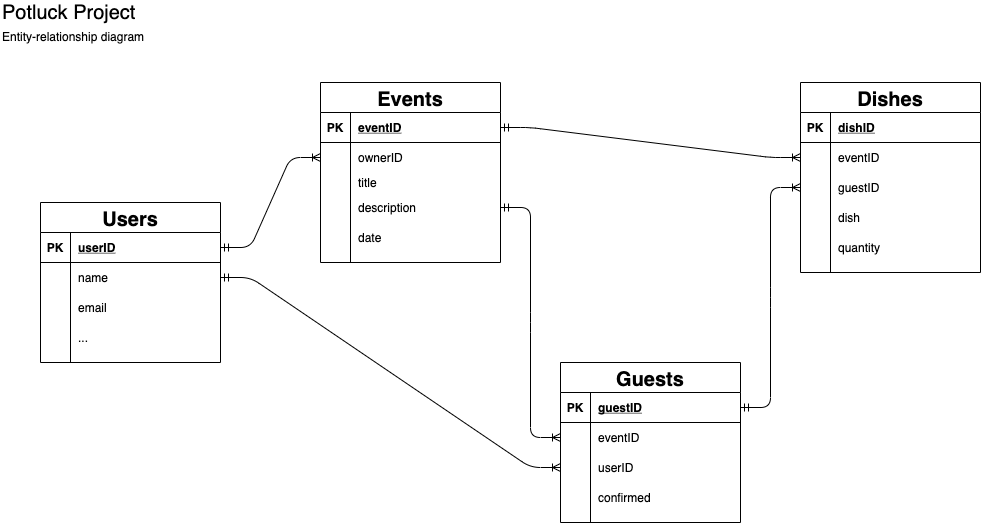

The diagram above was exported from draw.io. Its source (the exported page's mxGraphModel, read from the mxfile embedded in the PNG):
<mxGraphModel dx="1392" dy="801" grid="1" gridSize="10" guides="1" tooltips="1" connect="1" arrows="1" fold="1" page="1" pageScale="1" pageWidth="1100" pageHeight="850" background="#ffffff" math="0" shadow="0">
  <root>
    <mxCell id="0" />
    <mxCell id="1" parent="0" />
    <mxCell id="jlmx12DZaRkTQezgC5Pu-1" value="Potluck Project" style="text;html=1;strokeColor=none;fillColor=none;align=left;verticalAlign=middle;whiteSpace=wrap;rounded=0;fontSize=20;" vertex="1" parent="1">
      <mxGeometry x="40" y="40" width="220" height="20" as="geometry" />
    </mxCell>
    <mxCell id="jlmx12DZaRkTQezgC5Pu-2" value="Entity-relationship diagram" style="text;html=1;strokeColor=none;fillColor=none;align=left;verticalAlign=middle;whiteSpace=wrap;rounded=0;" vertex="1" parent="1">
      <mxGeometry x="40" y="64" width="220" height="20" as="geometry" />
    </mxCell>
    <mxCell id="jlmx12DZaRkTQezgC5Pu-3" value="Users" style="shape=table;startSize=30;container=1;collapsible=1;childLayout=tableLayout;fixedRows=1;rowLines=0;fontStyle=1;align=center;resizeLast=1;fontSize=20;" vertex="1" parent="1">
      <mxGeometry x="80" y="240" width="180" height="160" as="geometry" />
    </mxCell>
    <mxCell id="jlmx12DZaRkTQezgC5Pu-4" value="" style="shape=partialRectangle;collapsible=0;dropTarget=0;pointerEvents=0;fillColor=none;top=0;left=0;bottom=1;right=0;points=[[0,0.5],[1,0.5]];portConstraint=eastwest;" vertex="1" parent="jlmx12DZaRkTQezgC5Pu-3">
      <mxGeometry y="30" width="180" height="30" as="geometry" />
    </mxCell>
    <mxCell id="jlmx12DZaRkTQezgC5Pu-5" value="PK" style="shape=partialRectangle;connectable=0;fillColor=none;top=0;left=0;bottom=0;right=0;fontStyle=1;overflow=hidden;" vertex="1" parent="jlmx12DZaRkTQezgC5Pu-4">
      <mxGeometry width="30" height="30" as="geometry" />
    </mxCell>
    <mxCell id="jlmx12DZaRkTQezgC5Pu-6" value="userID" style="shape=partialRectangle;connectable=0;fillColor=none;top=0;left=0;bottom=0;right=0;align=left;spacingLeft=6;fontStyle=5;overflow=hidden;" vertex="1" parent="jlmx12DZaRkTQezgC5Pu-4">
      <mxGeometry x="30" width="150" height="30" as="geometry" />
    </mxCell>
    <mxCell id="jlmx12DZaRkTQezgC5Pu-7" value="" style="shape=partialRectangle;collapsible=0;dropTarget=0;pointerEvents=0;fillColor=none;top=0;left=0;bottom=0;right=0;points=[[0,0.5],[1,0.5]];portConstraint=eastwest;" vertex="1" parent="jlmx12DZaRkTQezgC5Pu-3">
      <mxGeometry y="60" width="180" height="30" as="geometry" />
    </mxCell>
    <mxCell id="jlmx12DZaRkTQezgC5Pu-8" value="" style="shape=partialRectangle;connectable=0;fillColor=none;top=0;left=0;bottom=0;right=0;editable=1;overflow=hidden;" vertex="1" parent="jlmx12DZaRkTQezgC5Pu-7">
      <mxGeometry width="30" height="30" as="geometry" />
    </mxCell>
    <mxCell id="jlmx12DZaRkTQezgC5Pu-9" value="name" style="shape=partialRectangle;connectable=0;fillColor=none;top=0;left=0;bottom=0;right=0;align=left;spacingLeft=6;overflow=hidden;" vertex="1" parent="jlmx12DZaRkTQezgC5Pu-7">
      <mxGeometry x="30" width="150" height="30" as="geometry" />
    </mxCell>
    <mxCell id="jlmx12DZaRkTQezgC5Pu-10" value="" style="shape=partialRectangle;collapsible=0;dropTarget=0;pointerEvents=0;fillColor=none;top=0;left=0;bottom=0;right=0;points=[[0,0.5],[1,0.5]];portConstraint=eastwest;" vertex="1" parent="jlmx12DZaRkTQezgC5Pu-3">
      <mxGeometry y="90" width="180" height="30" as="geometry" />
    </mxCell>
    <mxCell id="jlmx12DZaRkTQezgC5Pu-11" value="" style="shape=partialRectangle;connectable=0;fillColor=none;top=0;left=0;bottom=0;right=0;editable=1;overflow=hidden;" vertex="1" parent="jlmx12DZaRkTQezgC5Pu-10">
      <mxGeometry width="30" height="30" as="geometry" />
    </mxCell>
    <mxCell id="jlmx12DZaRkTQezgC5Pu-12" value="email" style="shape=partialRectangle;connectable=0;fillColor=none;top=0;left=0;bottom=0;right=0;align=left;spacingLeft=6;overflow=hidden;" vertex="1" parent="jlmx12DZaRkTQezgC5Pu-10">
      <mxGeometry x="30" width="150" height="30" as="geometry" />
    </mxCell>
    <mxCell id="jlmx12DZaRkTQezgC5Pu-13" value="" style="shape=partialRectangle;collapsible=0;dropTarget=0;pointerEvents=0;fillColor=none;top=0;left=0;bottom=0;right=0;points=[[0,0.5],[1,0.5]];portConstraint=eastwest;" vertex="1" parent="jlmx12DZaRkTQezgC5Pu-3">
      <mxGeometry y="120" width="180" height="30" as="geometry" />
    </mxCell>
    <mxCell id="jlmx12DZaRkTQezgC5Pu-14" value="" style="shape=partialRectangle;connectable=0;fillColor=none;top=0;left=0;bottom=0;right=0;editable=1;overflow=hidden;" vertex="1" parent="jlmx12DZaRkTQezgC5Pu-13">
      <mxGeometry width="30" height="30" as="geometry" />
    </mxCell>
    <mxCell id="jlmx12DZaRkTQezgC5Pu-15" value="..." style="shape=partialRectangle;connectable=0;fillColor=none;top=0;left=0;bottom=0;right=0;align=left;spacingLeft=6;overflow=hidden;" vertex="1" parent="jlmx12DZaRkTQezgC5Pu-13">
      <mxGeometry x="30" width="150" height="30" as="geometry" />
    </mxCell>
    <mxCell id="jlmx12DZaRkTQezgC5Pu-16" value="Events" style="shape=table;startSize=30;container=1;collapsible=1;childLayout=tableLayout;fixedRows=1;rowLines=0;fontStyle=1;align=center;resizeLast=1;fontSize=20;" vertex="1" parent="1">
      <mxGeometry x="360" y="120" width="180" height="180" as="geometry" />
    </mxCell>
    <mxCell id="jlmx12DZaRkTQezgC5Pu-17" value="" style="shape=partialRectangle;collapsible=0;dropTarget=0;pointerEvents=0;fillColor=none;top=0;left=0;bottom=1;right=0;points=[[0,0.5],[1,0.5]];portConstraint=eastwest;" vertex="1" parent="jlmx12DZaRkTQezgC5Pu-16">
      <mxGeometry y="30" width="180" height="30" as="geometry" />
    </mxCell>
    <mxCell id="jlmx12DZaRkTQezgC5Pu-18" value="PK" style="shape=partialRectangle;connectable=0;fillColor=none;top=0;left=0;bottom=0;right=0;fontStyle=1;overflow=hidden;" vertex="1" parent="jlmx12DZaRkTQezgC5Pu-17">
      <mxGeometry width="30" height="30" as="geometry" />
    </mxCell>
    <mxCell id="jlmx12DZaRkTQezgC5Pu-19" value="eventID" style="shape=partialRectangle;connectable=0;fillColor=none;top=0;left=0;bottom=0;right=0;align=left;spacingLeft=6;fontStyle=5;overflow=hidden;" vertex="1" parent="jlmx12DZaRkTQezgC5Pu-17">
      <mxGeometry x="30" width="150" height="30" as="geometry" />
    </mxCell>
    <mxCell id="jlmx12DZaRkTQezgC5Pu-20" value="" style="shape=partialRectangle;collapsible=0;dropTarget=0;pointerEvents=0;fillColor=none;top=0;left=0;bottom=0;right=0;points=[[0,0.5],[1,0.5]];portConstraint=eastwest;" vertex="1" parent="jlmx12DZaRkTQezgC5Pu-16">
      <mxGeometry y="60" width="180" height="30" as="geometry" />
    </mxCell>
    <mxCell id="jlmx12DZaRkTQezgC5Pu-21" value="" style="shape=partialRectangle;connectable=0;fillColor=none;top=0;left=0;bottom=0;right=0;editable=1;overflow=hidden;" vertex="1" parent="jlmx12DZaRkTQezgC5Pu-20">
      <mxGeometry width="30" height="30" as="geometry" />
    </mxCell>
    <mxCell id="jlmx12DZaRkTQezgC5Pu-22" value="ownerID" style="shape=partialRectangle;connectable=0;fillColor=none;top=0;left=0;bottom=0;right=0;align=left;spacingLeft=6;overflow=hidden;" vertex="1" parent="jlmx12DZaRkTQezgC5Pu-20">
      <mxGeometry x="30" width="150" height="30" as="geometry" />
    </mxCell>
    <mxCell id="jlmx12DZaRkTQezgC5Pu-23" value="" style="shape=partialRectangle;collapsible=0;dropTarget=0;pointerEvents=0;fillColor=none;top=0;left=0;bottom=0;right=0;points=[[0,0.5],[1,0.5]];portConstraint=eastwest;" vertex="1" parent="jlmx12DZaRkTQezgC5Pu-16">
      <mxGeometry y="90" width="180" height="20" as="geometry" />
    </mxCell>
    <mxCell id="jlmx12DZaRkTQezgC5Pu-24" value="" style="shape=partialRectangle;connectable=0;fillColor=none;top=0;left=0;bottom=0;right=0;editable=1;overflow=hidden;" vertex="1" parent="jlmx12DZaRkTQezgC5Pu-23">
      <mxGeometry width="30" height="20" as="geometry" />
    </mxCell>
    <mxCell id="jlmx12DZaRkTQezgC5Pu-25" value="title" style="shape=partialRectangle;connectable=0;fillColor=none;top=0;left=0;bottom=0;right=0;align=left;spacingLeft=6;overflow=hidden;" vertex="1" parent="jlmx12DZaRkTQezgC5Pu-23">
      <mxGeometry x="30" width="150" height="20" as="geometry" />
    </mxCell>
    <mxCell id="jlmx12DZaRkTQezgC5Pu-26" value="" style="shape=partialRectangle;collapsible=0;dropTarget=0;pointerEvents=0;fillColor=none;top=0;left=0;bottom=0;right=0;points=[[0,0.5],[1,0.5]];portConstraint=eastwest;" vertex="1" parent="jlmx12DZaRkTQezgC5Pu-16">
      <mxGeometry y="110" width="180" height="30" as="geometry" />
    </mxCell>
    <mxCell id="jlmx12DZaRkTQezgC5Pu-27" value="" style="shape=partialRectangle;connectable=0;fillColor=none;top=0;left=0;bottom=0;right=0;editable=1;overflow=hidden;" vertex="1" parent="jlmx12DZaRkTQezgC5Pu-26">
      <mxGeometry width="30" height="30" as="geometry" />
    </mxCell>
    <mxCell id="jlmx12DZaRkTQezgC5Pu-28" value="description" style="shape=partialRectangle;connectable=0;fillColor=none;top=0;left=0;bottom=0;right=0;align=left;spacingLeft=6;overflow=hidden;" vertex="1" parent="jlmx12DZaRkTQezgC5Pu-26">
      <mxGeometry x="30" width="150" height="30" as="geometry" />
    </mxCell>
    <mxCell id="jlmx12DZaRkTQezgC5Pu-64" value="" style="shape=partialRectangle;collapsible=0;dropTarget=0;pointerEvents=0;fillColor=none;top=0;left=0;bottom=0;right=0;points=[[0,0.5],[1,0.5]];portConstraint=eastwest;" vertex="1" parent="jlmx12DZaRkTQezgC5Pu-16">
      <mxGeometry y="140" width="180" height="30" as="geometry" />
    </mxCell>
    <mxCell id="jlmx12DZaRkTQezgC5Pu-65" value="" style="shape=partialRectangle;connectable=0;fillColor=none;top=0;left=0;bottom=0;right=0;editable=1;overflow=hidden;" vertex="1" parent="jlmx12DZaRkTQezgC5Pu-64">
      <mxGeometry width="30" height="30" as="geometry" />
    </mxCell>
    <mxCell id="jlmx12DZaRkTQezgC5Pu-66" value="date" style="shape=partialRectangle;connectable=0;fillColor=none;top=0;left=0;bottom=0;right=0;align=left;spacingLeft=6;overflow=hidden;" vertex="1" parent="jlmx12DZaRkTQezgC5Pu-64">
      <mxGeometry x="30" width="150" height="30" as="geometry" />
    </mxCell>
    <mxCell id="jlmx12DZaRkTQezgC5Pu-29" value="Guests" style="shape=table;startSize=30;container=1;collapsible=1;childLayout=tableLayout;fixedRows=1;rowLines=0;fontStyle=1;align=center;resizeLast=1;fontSize=20;" vertex="1" parent="1">
      <mxGeometry x="600" y="400" width="180" height="160" as="geometry" />
    </mxCell>
    <mxCell id="jlmx12DZaRkTQezgC5Pu-30" value="" style="shape=partialRectangle;collapsible=0;dropTarget=0;pointerEvents=0;fillColor=none;top=0;left=0;bottom=1;right=0;points=[[0,0.5],[1,0.5]];portConstraint=eastwest;" vertex="1" parent="jlmx12DZaRkTQezgC5Pu-29">
      <mxGeometry y="30" width="180" height="30" as="geometry" />
    </mxCell>
    <mxCell id="jlmx12DZaRkTQezgC5Pu-31" value="PK" style="shape=partialRectangle;connectable=0;fillColor=none;top=0;left=0;bottom=0;right=0;fontStyle=1;overflow=hidden;" vertex="1" parent="jlmx12DZaRkTQezgC5Pu-30">
      <mxGeometry width="30" height="30" as="geometry" />
    </mxCell>
    <mxCell id="jlmx12DZaRkTQezgC5Pu-32" value="guestID" style="shape=partialRectangle;connectable=0;fillColor=none;top=0;left=0;bottom=0;right=0;align=left;spacingLeft=6;fontStyle=5;overflow=hidden;" vertex="1" parent="jlmx12DZaRkTQezgC5Pu-30">
      <mxGeometry x="30" width="150" height="30" as="geometry" />
    </mxCell>
    <mxCell id="jlmx12DZaRkTQezgC5Pu-33" value="" style="shape=partialRectangle;collapsible=0;dropTarget=0;pointerEvents=0;fillColor=none;top=0;left=0;bottom=0;right=0;points=[[0,0.5],[1,0.5]];portConstraint=eastwest;" vertex="1" parent="jlmx12DZaRkTQezgC5Pu-29">
      <mxGeometry y="60" width="180" height="30" as="geometry" />
    </mxCell>
    <mxCell id="jlmx12DZaRkTQezgC5Pu-34" value="" style="shape=partialRectangle;connectable=0;fillColor=none;top=0;left=0;bottom=0;right=0;editable=1;overflow=hidden;" vertex="1" parent="jlmx12DZaRkTQezgC5Pu-33">
      <mxGeometry width="30" height="30" as="geometry" />
    </mxCell>
    <mxCell id="jlmx12DZaRkTQezgC5Pu-35" value="eventID" style="shape=partialRectangle;connectable=0;fillColor=none;top=0;left=0;bottom=0;right=0;align=left;spacingLeft=6;overflow=hidden;" vertex="1" parent="jlmx12DZaRkTQezgC5Pu-33">
      <mxGeometry x="30" width="150" height="30" as="geometry" />
    </mxCell>
    <mxCell id="jlmx12DZaRkTQezgC5Pu-36" value="" style="shape=partialRectangle;collapsible=0;dropTarget=0;pointerEvents=0;fillColor=none;top=0;left=0;bottom=0;right=0;points=[[0,0.5],[1,0.5]];portConstraint=eastwest;" vertex="1" parent="jlmx12DZaRkTQezgC5Pu-29">
      <mxGeometry y="90" width="180" height="30" as="geometry" />
    </mxCell>
    <mxCell id="jlmx12DZaRkTQezgC5Pu-37" value="" style="shape=partialRectangle;connectable=0;fillColor=none;top=0;left=0;bottom=0;right=0;editable=1;overflow=hidden;" vertex="1" parent="jlmx12DZaRkTQezgC5Pu-36">
      <mxGeometry width="30" height="30" as="geometry" />
    </mxCell>
    <mxCell id="jlmx12DZaRkTQezgC5Pu-38" value="userID" style="shape=partialRectangle;connectable=0;fillColor=none;top=0;left=0;bottom=0;right=0;align=left;spacingLeft=6;overflow=hidden;" vertex="1" parent="jlmx12DZaRkTQezgC5Pu-36">
      <mxGeometry x="30" width="150" height="30" as="geometry" />
    </mxCell>
    <mxCell id="jlmx12DZaRkTQezgC5Pu-39" value="" style="shape=partialRectangle;collapsible=0;dropTarget=0;pointerEvents=0;fillColor=none;top=0;left=0;bottom=0;right=0;points=[[0,0.5],[1,0.5]];portConstraint=eastwest;" vertex="1" parent="jlmx12DZaRkTQezgC5Pu-29">
      <mxGeometry y="120" width="180" height="30" as="geometry" />
    </mxCell>
    <mxCell id="jlmx12DZaRkTQezgC5Pu-40" value="" style="shape=partialRectangle;connectable=0;fillColor=none;top=0;left=0;bottom=0;right=0;editable=1;overflow=hidden;" vertex="1" parent="jlmx12DZaRkTQezgC5Pu-39">
      <mxGeometry width="30" height="30" as="geometry" />
    </mxCell>
    <mxCell id="jlmx12DZaRkTQezgC5Pu-41" value="confirmed" style="shape=partialRectangle;connectable=0;fillColor=none;top=0;left=0;bottom=0;right=0;align=left;spacingLeft=6;overflow=hidden;" vertex="1" parent="jlmx12DZaRkTQezgC5Pu-39">
      <mxGeometry x="30" width="150" height="30" as="geometry" />
    </mxCell>
    <mxCell id="jlmx12DZaRkTQezgC5Pu-42" value="Dishes" style="shape=table;startSize=30;container=1;collapsible=1;childLayout=tableLayout;fixedRows=1;rowLines=0;fontStyle=1;align=center;resizeLast=1;fontSize=20;" vertex="1" parent="1">
      <mxGeometry x="840" y="120" width="180" height="190" as="geometry">
        <mxRectangle x="800" y="240" width="100" height="30" as="alternateBounds" />
      </mxGeometry>
    </mxCell>
    <mxCell id="jlmx12DZaRkTQezgC5Pu-43" value="" style="shape=partialRectangle;collapsible=0;dropTarget=0;pointerEvents=0;fillColor=none;top=0;left=0;bottom=1;right=0;points=[[0,0.5],[1,0.5]];portConstraint=eastwest;" vertex="1" parent="jlmx12DZaRkTQezgC5Pu-42">
      <mxGeometry y="30" width="180" height="30" as="geometry" />
    </mxCell>
    <mxCell id="jlmx12DZaRkTQezgC5Pu-44" value="PK" style="shape=partialRectangle;connectable=0;fillColor=none;top=0;left=0;bottom=0;right=0;fontStyle=1;overflow=hidden;" vertex="1" parent="jlmx12DZaRkTQezgC5Pu-43">
      <mxGeometry width="30" height="30" as="geometry" />
    </mxCell>
    <mxCell id="jlmx12DZaRkTQezgC5Pu-45" value="dishID" style="shape=partialRectangle;connectable=0;fillColor=none;top=0;left=0;bottom=0;right=0;align=left;spacingLeft=6;fontStyle=5;overflow=hidden;" vertex="1" parent="jlmx12DZaRkTQezgC5Pu-43">
      <mxGeometry x="30" width="150" height="30" as="geometry" />
    </mxCell>
    <mxCell id="jlmx12DZaRkTQezgC5Pu-46" value="" style="shape=partialRectangle;collapsible=0;dropTarget=0;pointerEvents=0;fillColor=none;top=0;left=0;bottom=0;right=0;points=[[0,0.5],[1,0.5]];portConstraint=eastwest;" vertex="1" parent="jlmx12DZaRkTQezgC5Pu-42">
      <mxGeometry y="60" width="180" height="30" as="geometry" />
    </mxCell>
    <mxCell id="jlmx12DZaRkTQezgC5Pu-47" value="" style="shape=partialRectangle;connectable=0;fillColor=none;top=0;left=0;bottom=0;right=0;editable=1;overflow=hidden;" vertex="1" parent="jlmx12DZaRkTQezgC5Pu-46">
      <mxGeometry width="30" height="30" as="geometry" />
    </mxCell>
    <mxCell id="jlmx12DZaRkTQezgC5Pu-48" value="eventID" style="shape=partialRectangle;connectable=0;fillColor=none;top=0;left=0;bottom=0;right=0;align=left;spacingLeft=6;overflow=hidden;" vertex="1" parent="jlmx12DZaRkTQezgC5Pu-46">
      <mxGeometry x="30" width="150" height="30" as="geometry" />
    </mxCell>
    <mxCell id="jlmx12DZaRkTQezgC5Pu-49" value="" style="shape=partialRectangle;collapsible=0;dropTarget=0;pointerEvents=0;fillColor=none;top=0;left=0;bottom=0;right=0;points=[[0,0.5],[1,0.5]];portConstraint=eastwest;" vertex="1" parent="jlmx12DZaRkTQezgC5Pu-42">
      <mxGeometry y="90" width="180" height="30" as="geometry" />
    </mxCell>
    <mxCell id="jlmx12DZaRkTQezgC5Pu-50" value="" style="shape=partialRectangle;connectable=0;fillColor=none;top=0;left=0;bottom=0;right=0;editable=1;overflow=hidden;" vertex="1" parent="jlmx12DZaRkTQezgC5Pu-49">
      <mxGeometry width="30" height="30" as="geometry" />
    </mxCell>
    <mxCell id="jlmx12DZaRkTQezgC5Pu-51" value="guestID" style="shape=partialRectangle;connectable=0;fillColor=none;top=0;left=0;bottom=0;right=0;align=left;spacingLeft=6;overflow=hidden;" vertex="1" parent="jlmx12DZaRkTQezgC5Pu-49">
      <mxGeometry x="30" width="150" height="30" as="geometry" />
    </mxCell>
    <mxCell id="jlmx12DZaRkTQezgC5Pu-52" value="" style="shape=partialRectangle;collapsible=0;dropTarget=0;pointerEvents=0;fillColor=none;top=0;left=0;bottom=0;right=0;points=[[0,0.5],[1,0.5]];portConstraint=eastwest;" vertex="1" parent="jlmx12DZaRkTQezgC5Pu-42">
      <mxGeometry y="120" width="180" height="30" as="geometry" />
    </mxCell>
    <mxCell id="jlmx12DZaRkTQezgC5Pu-53" value="" style="shape=partialRectangle;connectable=0;fillColor=none;top=0;left=0;bottom=0;right=0;editable=1;overflow=hidden;" vertex="1" parent="jlmx12DZaRkTQezgC5Pu-52">
      <mxGeometry width="30" height="30" as="geometry" />
    </mxCell>
    <mxCell id="jlmx12DZaRkTQezgC5Pu-54" value="dish" style="shape=partialRectangle;connectable=0;fillColor=none;top=0;left=0;bottom=0;right=0;align=left;spacingLeft=6;overflow=hidden;" vertex="1" parent="jlmx12DZaRkTQezgC5Pu-52">
      <mxGeometry x="30" width="150" height="30" as="geometry" />
    </mxCell>
    <mxCell id="jlmx12DZaRkTQezgC5Pu-57" value="" style="shape=partialRectangle;collapsible=0;dropTarget=0;pointerEvents=0;fillColor=none;top=0;left=0;bottom=0;right=0;points=[[0,0.5],[1,0.5]];portConstraint=eastwest;" vertex="1" parent="jlmx12DZaRkTQezgC5Pu-42">
      <mxGeometry y="150" width="180" height="30" as="geometry" />
    </mxCell>
    <mxCell id="jlmx12DZaRkTQezgC5Pu-58" value="" style="shape=partialRectangle;connectable=0;fillColor=none;top=0;left=0;bottom=0;right=0;editable=1;overflow=hidden;" vertex="1" parent="jlmx12DZaRkTQezgC5Pu-57">
      <mxGeometry width="30" height="30" as="geometry" />
    </mxCell>
    <mxCell id="jlmx12DZaRkTQezgC5Pu-59" value="quantity" style="shape=partialRectangle;connectable=0;fillColor=none;top=0;left=0;bottom=0;right=0;align=left;spacingLeft=6;overflow=hidden;" vertex="1" parent="jlmx12DZaRkTQezgC5Pu-57">
      <mxGeometry x="30" width="150" height="30" as="geometry" />
    </mxCell>
    <mxCell id="jlmx12DZaRkTQezgC5Pu-56" value="" style="edgeStyle=entityRelationEdgeStyle;fontSize=12;html=1;endArrow=ERoneToMany;startArrow=ERmandOne;exitX=1;exitY=0.5;exitDx=0;exitDy=0;" edge="1" parent="1" source="jlmx12DZaRkTQezgC5Pu-4" target="jlmx12DZaRkTQezgC5Pu-20">
      <mxGeometry width="100" height="100" relative="1" as="geometry">
        <mxPoint x="260" y="550" as="sourcePoint" />
        <mxPoint x="360" y="450" as="targetPoint" />
      </mxGeometry>
    </mxCell>
    <mxCell id="jlmx12DZaRkTQezgC5Pu-60" value="" style="edgeStyle=entityRelationEdgeStyle;fontSize=12;html=1;endArrow=ERoneToMany;startArrow=ERmandOne;exitX=1;exitY=0.5;exitDx=0;exitDy=0;entryX=0;entryY=0.5;entryDx=0;entryDy=0;" edge="1" parent="1" source="jlmx12DZaRkTQezgC5Pu-17" target="jlmx12DZaRkTQezgC5Pu-46">
      <mxGeometry width="100" height="100" relative="1" as="geometry">
        <mxPoint x="700" y="210" as="sourcePoint" />
        <mxPoint x="800" y="110" as="targetPoint" />
      </mxGeometry>
    </mxCell>
    <mxCell id="jlmx12DZaRkTQezgC5Pu-61" value="" style="edgeStyle=entityRelationEdgeStyle;fontSize=12;html=1;endArrow=ERoneToMany;startArrow=ERmandOne;entryX=0;entryY=0.5;entryDx=0;entryDy=0;" edge="1" parent="1" source="jlmx12DZaRkTQezgC5Pu-7" target="jlmx12DZaRkTQezgC5Pu-36">
      <mxGeometry width="100" height="100" relative="1" as="geometry">
        <mxPoint x="300" y="490" as="sourcePoint" />
        <mxPoint x="400" y="390" as="targetPoint" />
      </mxGeometry>
    </mxCell>
    <mxCell id="jlmx12DZaRkTQezgC5Pu-62" value="" style="fontSize=12;html=1;endArrow=ERoneToMany;startArrow=ERmandOne;exitX=1;exitY=0.5;exitDx=0;exitDy=0;entryX=0;entryY=0.5;entryDx=0;entryDy=0;edgeStyle=entityRelationEdgeStyle;" edge="1" parent="1" source="jlmx12DZaRkTQezgC5Pu-26" target="jlmx12DZaRkTQezgC5Pu-33">
      <mxGeometry width="100" height="100" relative="1" as="geometry">
        <mxPoint x="630" y="380" as="sourcePoint" />
        <mxPoint x="730" y="280" as="targetPoint" />
      </mxGeometry>
    </mxCell>
    <mxCell id="jlmx12DZaRkTQezgC5Pu-63" value="" style="edgeStyle=entityRelationEdgeStyle;fontSize=12;html=1;endArrow=ERoneToMany;startArrow=ERmandOne;exitX=1;exitY=0.5;exitDx=0;exitDy=0;" edge="1" parent="1" source="jlmx12DZaRkTQezgC5Pu-30" target="jlmx12DZaRkTQezgC5Pu-49">
      <mxGeometry width="100" height="100" relative="1" as="geometry">
        <mxPoint x="810" y="480" as="sourcePoint" />
        <mxPoint x="910" y="380" as="targetPoint" />
      </mxGeometry>
    </mxCell>
  </root>
</mxGraphModel>